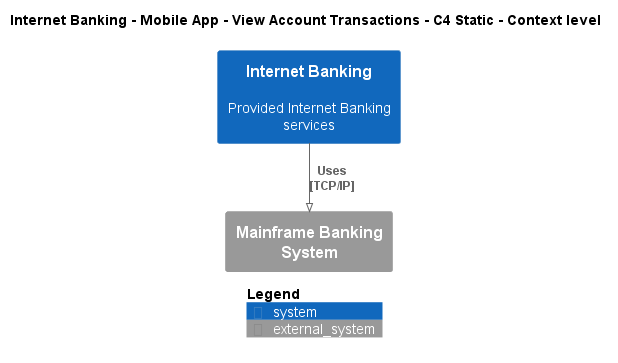

The diagram above was rendered by PlantUML. Its source (embedded in the PNG):
@startuml
!pragma layout smetana
!include ..\..\..\..\..\..\..\.c4s\C4_Context.puml

AddElementTag("c4interflow:lifecycle:new", $bgColor=green, $fontColor=#ffffff, $borderColor=green, $shadowing="False")
AddElementTag("c4interflow:lifecycle:changed", $bgColor=orange, $fontColor=#ffffff, $borderColor=orange, $shadowing="False")
AddElementTag("c4interflow:lifecycle:removed", $bgColor=red, $fontColor=#ffffff, $borderColor=red, $shadowing="False")

AddRelTag("c4interflow:lifecycle:new", $textColor=green, $lineColor=green)
AddRelTag("c4interflow:lifecycle:changed", $textColor=orange, $lineColor=orange)
AddRelTag("c4interflow:lifecycle:removed", $textColor=red, $lineColor=red)

SHOW_PERSON_PORTRAIT()
LAYOUT_TOP_DOWN()

skinparam linetype polyline

title Internet Banking - Mobile App - View Account Transactions - C4 Static - Context level

System(BigBankPlc.SoftwareSystems.InternetBanking, "Internet Banking", "Provided Internet Banking services")
System_Ext(BigBankPlc.SoftwareSystems.MainframeBankingSystem, "Mainframe Banking System", "")

Rel(BigBankPlc.SoftwareSystems.InternetBanking, BigBankPlc.SoftwareSystems.MainframeBankingSystem, "Uses\n[TCP/IP]", $tags='protocol:tcp/ip')


SHOW_LEGEND()
@enduml